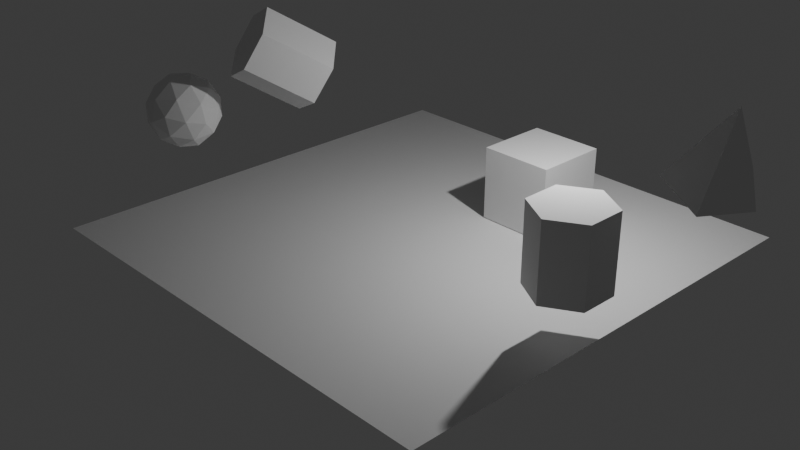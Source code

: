 # Source: testing_simple.blend  (saved by Blender 4.1.23; exported with 4.5.12 LTS)
import bpy
from mathutils import Matrix  # noqa: F401  (used for matrix-valued properties, if any)

bpy.ops.wm.read_factory_settings(use_empty=True)
scene = bpy.context.scene
scene.name = 'World'

# ---- collections
col_collection = bpy.data.collections.new('Collection'); scene.collection.children.link(col_collection)
col_blueprint_1 = bpy.data.collections.new('Blueprint 1')  # instanced only; not linked into the scene
col_blueprint_2 = bpy.data.collections.new('Blueprint 2')  # instanced only; not linked into the scene
col_blueprint_3 = bpy.data.collections.new('Blueprint 3')  # instanced only; not linked into the scene

# ---- materials (node trees are filled in below, after node groups)
mat_material = bpy.data.materials.new('Material')
mat_material.alpha_threshold = 0.0
mat_material.use_transparent_shadow = False
mat_material.roughness = 0.5
mat_material.line_color = (0.0, 0.0, 0.0, 1.0)

# ---- material node trees
mat_material.use_nodes = True; mat_material.node_tree.nodes.clear()
_N = mat_material.node_tree.nodes; _L = mat_material.node_tree.links
n0 = _N.new('ShaderNodeOutputMaterial'); n0.name = 'Material Output'; n0.location = (300, 300)
n1 = _N.new('ShaderNodeBsdfPrincipled'); n1.name = 'Principled BSDF'; n1.location = (10, 300)
n1.inputs[3].default_value = 1.45
_L.new(n1.outputs[0], n0.inputs[0])
n0.is_active_output = True

# ---- world
world_world = bpy.data.worlds.new('World'); scene.world = world_world
world_world.use_nodes = True; world_world.node_tree.nodes.clear()
_N = world_world.node_tree.nodes; _L = world_world.node_tree.links
n0 = _N.new('ShaderNodeOutputWorld'); n0.name = 'World Output'; n0.location = (300, 300)
n1 = _N.new('ShaderNodeBackground'); n1.name = 'Background'; n1.location = (10, 300)
n1.inputs[0].default_value = (0.05088, 0.05088, 0.05088, 1.0)
_L.new(n1.outputs[0], n0.inputs[0])
n0.is_active_output = True
world_world.color = (0.05088, 0.05088, 0.05088)
world_world.use_sun_shadow = False
world_world.sun_shadow_jitter_overblur = 0.0

# ---- cameras
cam_camera = bpy.data.cameras.new('Camera')
cam_camera.clip_end = 100.0
cam_camera.ortho_scale = 7.314

# ---- lights
light_light = bpy.data.lights.new('Light', 'POINT')
light_light.transmission_factor = 0.0
light_light.energy = 1000.0
light_light.shadow_soft_size = 0.1
light_light.shadow_maximum_resolution = 0.006
light_light.use_absolute_resolution = True

# ---- meshes
me_cube = bpy.data.meshes.new('Cube')
me_cube.from_pydata([(1.0, 1.0, 1.0), (1.0, 1.0, -1.0), (1.0, -1.0, 1.0), (1.0, -1.0, -1.0), (-1.0, 1.0, 1.0), (-1.0, 1.0, -1.0), (-1.0, -1.0, 1.0), (-1.0, -1.0, -1.0)], [], [(0, 4, 6, 2), (3, 2, 6, 7), (7, 6, 4, 5), (5, 1, 3, 7), (1, 0, 2, 3), (5, 4, 0, 1)])
_uv = me_cube.uv_layers.new(name='UVMap')
_uv.uv.foreach_set('vector', [0.625, 0.5, 0.875, 0.5, 0.875, 0.75, 0.625, 0.75, 0.375, 0.75, 0.625, 0.75, 0.625, 1.0, 0.375, 1.0, 0.375, 0.0, 0.625, 0.0, 0.625, 0.25, 0.375, 0.25, 0.125, 0.5, 0.375, 0.5, 0.375, 0.75, 0.125, 0.75, 0.375, 0.5, 0.625, 0.5, 0.625, 0.75, 0.375, 0.75, 0.375, 0.25, 0.625, 0.25, 0.625, 0.5, 0.375, 0.5])
me_cube.materials.append(mat_material)
me_cube.use_mirror_vertex_groups = False
me_cube.update()
me_plane = bpy.data.meshes.new('Plane')
me_plane.from_pydata([(-1.0, -1.0, 0.0), (1.0, -1.0, 0.0), (-1.0, 1.0, 0.0), (1.0, 1.0, 0.0)], [], [(0, 1, 3, 2)])
_uv = me_plane.uv_layers.new(name='UVMap')
_uv.uv.foreach_set('vector', [0.0, 0.0, 1.0, 0.0, 1.0, 1.0, 0.0, 1.0])
me_plane.update()
me_cylinder = bpy.data.meshes.new('Cylinder')
me_cylinder.from_pydata([(0.0, 1.0, -1.0), (0.0, 1.0, 1.0), (0.866, 0.5, -1.0), (0.866, 0.5, 1.0), (0.866, -0.5, -1.0), (0.866, -0.5, 1.0), (0.0, -1.0, -1.0), (0.0, -1.0, 1.0), (-0.866, -0.5, -1.0), (-0.866, -0.5, 1.0), (-0.866, 0.5, -1.0), (-0.866, 0.5, 1.0)], [], [(0, 1, 3, 2), (2, 3, 5, 4), (4, 5, 7, 6), (6, 7, 9, 8), (3, 1, 11, 9, 7, 5), (8, 9, 11, 10), (10, 11, 1, 0), (0, 2, 4, 6, 8, 10)])
_uv = me_cylinder.uv_layers.new(name='UVMap')
_uv.uv.foreach_set('vector', [1.0, 0.5, 1.0, 1.0, 0.8333, 1.0, 0.8333, 0.5, 0.8333, 0.5, 0.8333, 1.0, 0.6667, 1.0, 0.6667, 0.5, 0.6667, 0.5, 0.6667, 1.0, 0.5, 1.0, 0.5, 0.5, 0.5, 0.5, 0.5, 1.0, 0.3333, 1.0, 0.3333, 0.5, 0.4578, 0.37, 0.25, 0.49, 0.04215, 0.37, 0.04215, 0.13, 0.25, 0.01, 0.4578, 0.13, 0.3333, 0.5, 0.3333, 1.0, 0.1667, 1.0, 0.1667, 0.5, 0.1667, 0.5, 0.1667, 1.0, -8.941e-08, 1.0, -8.941e-08, 0.5, 0.75, 0.49, 0.9578, 0.37, 0.9578, 0.13, 0.75, 0.01, 0.5422, 0.13, 0.5422, 0.37])
me_cylinder.update()
me_icosphere = bpy.data.meshes.new('Icosphere')
me_icosphere.from_pydata([(0.0, 0.0, -1.0), (0.7236, -0.5257, -0.4472), (-0.2764, -0.8506, -0.4472), (-0.8944, 0.0, -0.4472), (-0.2764, 0.8506, -0.4472), (0.7236, 0.5257, -0.4472), (0.2764, -0.8506, 0.4472), (-0.7236, -0.5257, 0.4472), (-0.7236, 0.5257, 0.4472), (0.2764, 0.8506, 0.4472), (0.8944, 0.0, 0.4472), (0.0, 0.0, 1.0), (-0.1625, -0.5, -0.8507), (0.4253, -0.309, -0.8507), (0.2629, -0.809, -0.5257), (0.8506, 0.0, -0.5257), (0.4253, 0.309, -0.8507), (-0.5257, 0.0, -0.8507), (-0.6882, -0.5, -0.5257), (-0.1625, 0.5, -0.8507), (-0.6882, 0.5, -0.5257), (0.2629, 0.809, -0.5257), (0.9511, -0.309, 0.0), (0.9511, 0.309, 0.0), (0.0, -1.0, 0.0), (0.5878, -0.809, 0.0), (-0.9511, -0.309, 0.0), (-0.5878, -0.809, 0.0), (-0.5878, 0.809, 0.0), (-0.9511, 0.309, 0.0), (0.5878, 0.809, 0.0), (0.0, 1.0, 0.0), (0.6882, -0.5, 0.5257), (-0.2629, -0.809, 0.5257), (-0.8506, 0.0, 0.5257), (-0.2629, 0.809, 0.5257), (0.6882, 0.5, 0.5257), (0.1625, -0.5, 0.8507), (0.5257, 0.0, 0.8507), (-0.4253, -0.309, 0.8507), (-0.4253, 0.309, 0.8507), (0.1625, 0.5, 0.8507)], [], [(0, 13, 12), (1, 13, 15), (0, 12, 17), (0, 17, 19), (0, 19, 16), (1, 15, 22), (2, 14, 24), (3, 18, 26), (4, 20, 28), (5, 21, 30), (1, 22, 25), (2, 24, 27), (3, 26, 29), (4, 28, 31), (5, 30, 23), (6, 32, 37), (7, 33, 39), (8, 34, 40), (9, 35, 41), (10, 36, 38), (38, 41, 11), (38, 36, 41), (36, 9, 41), (41, 40, 11), (41, 35, 40), (35, 8, 40), (40, 39, 11), (40, 34, 39), (34, 7, 39), (39, 37, 11), (39, 33, 37), (33, 6, 37), (37, 38, 11), (37, 32, 38), (32, 10, 38), (23, 36, 10), (23, 30, 36), (30, 9, 36), (31, 35, 9), (31, 28, 35), (28, 8, 35), (29, 34, 8), (29, 26, 34), (26, 7, 34), (27, 33, 7), (27, 24, 33), (24, 6, 33), (25, 32, 6), (25, 22, 32), (22, 10, 32), (30, 31, 9), (30, 21, 31), (21, 4, 31), (28, 29, 8), (28, 20, 29), (20, 3, 29), (26, 27, 7), (26, 18, 27), (18, 2, 27), (24, 25, 6), (24, 14, 25), (14, 1, 25), (22, 23, 10), (22, 15, 23), (15, 5, 23), (16, 21, 5), (16, 19, 21), (19, 4, 21), (19, 20, 4), (19, 17, 20), (17, 3, 20), (17, 18, 3), (17, 12, 18), (12, 2, 18), (15, 16, 5), (15, 13, 16), (13, 0, 16), (12, 14, 2), (12, 13, 14), (13, 1, 14)])
_uv = me_icosphere.uv_layers.new(name='UVMap')
_uv.uv.foreach_set('vector', [0.1818, 0.0, 0.2273, 0.07873, 0.1364, 0.07873, 0.2727, 0.1575, 0.3182, 0.07873, 0.3636, 0.1575, 0.9091, 0.0, 0.9545, 0.07873, 0.8636, 0.07873, 0.7273, 0.0, 0.7727, 0.07873, 0.6818, 0.07873, 0.5455, 0.0, 0.5909, 0.07873, 0.5, 0.07873, 0.2727, 0.1575, 0.3636, 0.1575, 0.3182, 0.2362, 0.09091, 0.1575, 0.1818, 0.1575, 0.1364, 0.2362, 0.8182, 0.1575, 0.9091, 0.1575, 0.8636, 0.2362, 0.6364, 0.1575, 0.7273, 0.1575, 0.6818, 0.2362, 0.4545, 0.1575, 0.5455, 0.1575, 0.5, 0.2362, 0.2727, 0.1575, 0.3182, 0.2362, 0.2273, 0.2362, 0.09091, 0.1575, 0.1364, 0.2362, 0.04546, 0.2362, 0.8182, 0.1575, 0.8636, 0.2362, 0.7727, 0.2362, 0.6364, 0.1575, 0.6818, 0.2362, 0.5909, 0.2362, 0.4545, 0.1575, 0.5, 0.2362, 0.4091, 0.2362, 0.1818, 0.3149, 0.2727, 0.3149, 0.2273, 0.3937, 0.0, 0.3149, 0.09091, 0.3149, 0.04546, 0.3937, 0.7273, 0.3149, 0.8182, 0.3149, 0.7727, 0.3937, 0.5455, 0.3149, 0.6364, 0.3149, 0.5909, 0.3937, 0.3636, 0.3149, 0.4545, 0.3149, 0.4091, 0.3937, 0.4091, 0.3937, 0.5, 0.3937, 0.4545, 0.4724, 0.4091, 0.3937, 0.4545, 0.3149, 0.5, 0.3937, 0.4545, 0.3149, 0.5455, 0.3149, 0.5, 0.3937, 0.5909, 0.3937, 0.6818, 0.3937, 0.6364, 0.4724, 0.5909, 0.3937, 0.6364, 0.3149, 0.6818, 0.3937, 0.6364, 0.3149, 0.7273, 0.3149, 0.6818, 0.3937, 0.7727, 0.3937, 0.8636, 0.3937, 0.8182, 0.4724, 0.7727, 0.3937, 0.8182, 0.3149, 0.8636, 0.3937, 0.8182, 0.3149, 0.9091, 0.3149, 0.8636, 0.3937, 0.04546, 0.3937, 0.1364, 0.3937, 0.09091, 0.4724, 0.04546, 0.3937, 0.09091, 0.3149, 0.1364, 0.3937, 0.09091, 0.3149, 0.1818, 0.3149, 0.1364, 0.3937, 0.2273, 0.3937, 0.3182, 0.3937, 0.2727, 0.4724, 0.2273, 0.3937, 0.2727, 0.3149, 0.3182, 0.3937, 0.2727, 0.3149, 0.3636, 0.3149, 0.3182, 0.3937, 0.4091, 0.2362, 0.4545, 0.3149, 0.3636, 0.3149, 0.4091, 0.2362, 0.5, 0.2362, 0.4545, 0.3149, 0.5, 0.2362, 0.5455, 0.3149, 0.4545, 0.3149, 0.5909, 0.2362, 0.6364, 0.3149, 0.5455, 0.3149, 0.5909, 0.2362, 0.6818, 0.2362, 0.6364, 0.3149, 0.6818, 0.2362, 0.7273, 0.3149, 0.6364, 0.3149, 0.7727, 0.2362, 0.8182, 0.3149, 0.7273, 0.3149, 0.7727, 0.2362, 0.8636, 0.2362, 0.8182, 0.3149, 0.8636, 0.2362, 0.9091, 0.3149, 0.8182, 0.3149, 0.04546, 0.2362, 0.09091, 0.3149, 0.0, 0.3149, 0.04546, 0.2362, 0.1364, 0.2362, 0.09091, 0.3149, 0.1364, 0.2362, 0.1818, 0.3149, 0.09091, 0.3149, 0.2273, 0.2362, 0.2727, 0.3149, 0.1818, 0.3149, 0.2273, 0.2362, 0.3182, 0.2362, 0.2727, 0.3149, 0.3182, 0.2362, 0.3636, 0.3149, 0.2727, 0.3149, 0.5, 0.2362, 0.5909, 0.2362, 0.5455, 0.3149, 0.5, 0.2362, 0.5455, 0.1575, 0.5909, 0.2362, 0.5455, 0.1575, 0.6364, 0.1575, 0.5909, 0.2362, 0.6818, 0.2362, 0.7727, 0.2362, 0.7273, 0.3149, 0.6818, 0.2362, 0.7273, 0.1575, 0.7727, 0.2362, 0.7273, 0.1575, 0.8182, 0.1575, 0.7727, 0.2362, 0.8636, 0.2362, 0.9545, 0.2362, 0.9091, 0.3149, 0.8636, 0.2362, 0.9091, 0.1575, 0.9545, 0.2362, 0.9091, 0.1575, 1.0, 0.1575, 0.9545, 0.2362, 0.1364, 0.2362, 0.2273, 0.2362, 0.1818, 0.3149, 0.1364, 0.2362, 0.1818, 0.1575, 0.2273, 0.2362, 0.1818, 0.1575, 0.2727, 0.1575, 0.2273, 0.2362, 0.3182, 0.2362, 0.4091, 0.2362, 0.3636, 0.3149, 0.3182, 0.2362, 0.3636, 0.1575, 0.4091, 0.2362, 0.3636, 0.1575, 0.4545, 0.1575, 0.4091, 0.2362, 0.5, 0.07873, 0.5455, 0.1575, 0.4545, 0.1575, 0.5, 0.07873, 0.5909, 0.07873, 0.5455, 0.1575, 0.5909, 0.07873, 0.6364, 0.1575, 0.5455, 0.1575, 0.6818, 0.07873, 0.7273, 0.1575, 0.6364, 0.1575, 0.6818, 0.07873, 0.7727, 0.07873, 0.7273, 0.1575, 0.7727, 0.07873, 0.8182, 0.1575, 0.7273, 0.1575, 0.8636, 0.07873, 0.9091, 0.1575, 0.8182, 0.1575, 0.8636, 0.07873, 0.9545, 0.07873, 0.9091, 0.1575, 0.9545, 0.07873, 1.0, 0.1575, 0.9091, 0.1575, 0.3636, 0.1575, 0.4091, 0.07873, 0.4545, 0.1575, 0.3636, 0.1575, 0.3182, 0.07873, 0.4091, 0.07873, 0.3182, 0.07873, 0.3636, 0.0, 0.4091, 0.07873, 0.1364, 0.07873, 0.1818, 0.1575, 0.09091, 0.1575, 0.1364, 0.07873, 0.2273, 0.07873, 0.1818, 0.1575, 0.2273, 0.07873, 0.2727, 0.1575, 0.1818, 0.1575])
me_icosphere.update()
me_cone = bpy.data.meshes.new('Cone')
me_cone.from_pydata([(0.0, 1.0, -1.0), (0.9511, 0.309, -1.0), (0.5878, -0.809, -1.0), (-0.5878, -0.809, -1.0), (-0.9511, 0.309, -1.0), (0.0, 0.0, 1.0)], [], [(0, 5, 1), (1, 5, 2), (2, 5, 3), (0, 1, 2, 3, 4), (3, 5, 4), (4, 5, 0)])
_uv = me_cone.uv_layers.new(name='UVMap')
_uv.uv.foreach_set('vector', [0.25, 0.49, 0.25, 0.25, 0.4783, 0.3242, 0.4783, 0.3242, 0.25, 0.25, 0.3911, 0.05584, 0.3911, 0.05584, 0.25, 0.25, 0.1089, 0.05584, 0.75, 0.49, 0.9783, 0.3242, 0.8911, 0.05584, 0.6089, 0.05584, 0.5217, 0.3242, 0.1089, 0.05584, 0.25, 0.25, 0.02175, 0.3242, 0.02175, 0.3242, 0.25, 0.25, 0.25, 0.49])
me_cone.update()

# ---- objects
ob_cube = bpy.data.objects.new('Cube', me_cube)
ob_light = bpy.data.objects.new('Light', light_light)
ob_camera = bpy.data.objects.new('Camera', cam_camera)
ob_plane = bpy.data.objects.new('Plane', me_plane)
ob_blueprint_1_instance_1 = bpy.data.objects.new('Blueprint 1 Instance 1', None)
ob_blueprint_2_instance_1 = bpy.data.objects.new('Blueprint 2 Instance 1', None)
ob_blueprint_3_instance_1 = bpy.data.objects.new('Blueprint 3 Instance 1', None)
ob_cylinder = bpy.data.objects.new('Cylinder', me_cylinder)
ob_icosphere = bpy.data.objects.new('Icosphere', me_icosphere)
ob_cone = bpy.data.objects.new('Cone', me_cone)
ob_blueprint_1_instance_in_blueprint_3 = bpy.data.objects.new('Blueprint 1 Instance In Blueprint 3', None)

# ---- transforms, parenting, visibility, modifiers, constraints
ob_cube.location = (1.56, 2.886, 1.022)
ob_cube.lock_rotations_4d = False
ob_cube.empty_display_type = 'ARROWS'
ob_cube.lineart.crease_threshold = 0.0
ob_light.location = (4.076, 1.005, 5.904)
ob_light.rotation_euler = (0.6503, 0.05522, 1.866)
ob_light.lock_rotations_4d = False
ob_light.empty_display_type = 'ARROWS'
ob_light.color = (0.0, 0.0, 0.0, 0.0)
ob_light.lineart.crease_threshold = 0.0
ob_camera.location = (18.35, -17.95, 13.0)
ob_camera.rotation_euler = (1.109, 0.0, 0.8149)
ob_camera.lock_rotations_4d = False
ob_camera.empty_display_type = 'ARROWS'
ob_camera.color = (0.0, 0.0, 0.0, 0.0)
ob_camera.display_type = 'WIRE'
ob_camera.lineart.crease_threshold = 0.0
ob_plane.location = (0.0, 0.0, 0.0)
ob_plane.scale = (6.375, 6.375, 6.375)
ob_blueprint_1_instance_1.location = (-3.524, -1.409, 4.162)
ob_blueprint_1_instance_1.rotation_euler = (0.6897, -0.8447, 0.2249)
ob_blueprint_1_instance_1.instance_type = 'COLLECTION'
ob_blueprint_2_instance_1.parent = ob_blueprint_1_instance_1
ob_blueprint_2_instance_1.matrix_parent_inverse = Matrix(((0.9714, 0.1044, 0.2131, -0.3605), (-0.1388, 0.9783, 0.1537, -0.26), (-0.1925, -0.1789, 0.9649, -1.632), (0.0, -0.0, -0.0, 1.0)))
ob_blueprint_2_instance_1.location = (-2.725, -1.095, 2.477)
ob_blueprint_2_instance_1.instance_type = 'COLLECTION'
ob_blueprint_3_instance_1.location = (5.875, -1.333, 2.283)
ob_blueprint_3_instance_1.instance_type = 'COLLECTION'
ob_cylinder.location = (0.0, 0.0, 0.0)
ob_icosphere.location = (0.0, 0.0, 0.0)
ob_cone.location = (2.785, 0.779, 2.899)
ob_cone.rotation_euler = (0.1422, 0.373, -0.251)
ob_blueprint_1_instance_in_blueprint_3.location = (0.0, 0.0, 0.0)
ob_blueprint_1_instance_in_blueprint_3.instance_type = 'COLLECTION'
ob_blueprint_1_instance_1.instance_collection = col_blueprint_1
ob_blueprint_2_instance_1.instance_collection = col_blueprint_2
ob_blueprint_3_instance_1.instance_collection = col_blueprint_3
ob_blueprint_1_instance_in_blueprint_3.instance_collection = col_blueprint_1

# ---- collection membership
col_collection.objects.link(ob_cube)
col_collection.objects.link(ob_light)
col_collection.objects.link(ob_camera)
col_collection.objects.link(ob_plane)
col_collection.objects.link(ob_blueprint_1_instance_1)
col_collection.objects.link(ob_blueprint_2_instance_1)
col_collection.objects.link(ob_blueprint_3_instance_1)
col_blueprint_1.objects.link(ob_cylinder)
col_blueprint_2.objects.link(ob_icosphere)
col_blueprint_3.objects.link(ob_cone)
col_blueprint_3.objects.link(ob_blueprint_1_instance_in_blueprint_3)

# ---- scene / render settings (as saved in the file)
scene.camera = ob_camera
scene.frame_start = 1; scene.frame_end = 250; scene.frame_set(1)
scene.render.engine = 'BLENDER_EEVEE_NEXT'
scene.cycles.sampling_pattern = 'TABULATED_SOBOL'
scene.eevee.ray_tracing_options.trace_max_roughness = 0.0
bpy.context.view_layer.update()
